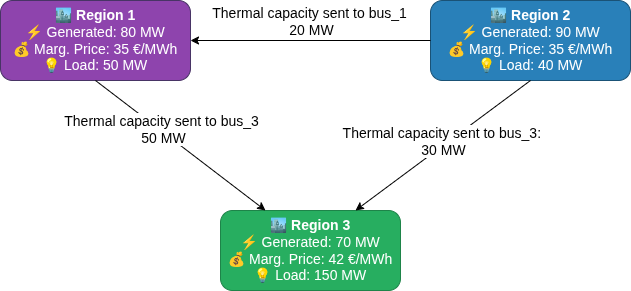

The diagram above was exported from draw.io. Its source (the exported page's mxGraphModel, read from the mxfile embedded in the PNG):
<mxGraphModel dx="1665" dy="824" grid="1" gridSize="10" guides="1" tooltips="1" connect="1" arrows="1" fold="1" page="1" pageScale="1" pageWidth="850" pageHeight="1100" math="0" shadow="0">
  <root>
    <mxCell id="0" />
    <mxCell id="1" parent="0" />
    <mxCell id="2" value="&lt;b&gt;🏙 Region 1&lt;/b&gt;&lt;br&gt;⚡ Generated: 80 MW&lt;br&gt;💰 Marg. Price: 35 €/MWh&lt;br&gt;💡 Load: 50 MW" style="rounded=1;whiteSpace=wrap;html=1;fillColor=#8E44AD;strokeColor=#483465;fontColor=#FFFFFF;align=center;fontSize=14;" parent="1" vertex="1">
      <mxGeometry x="90" y="90" width="190" height="80" as="geometry" />
    </mxCell>
    <mxCell id="3" value="&lt;b&gt;🏙 Region 2&lt;/b&gt;&lt;br&gt;⚡ Generated: 90 MW&lt;br&gt;💰 Marg. Price: 35 €/MWh&lt;br&gt;💡 Load: 40 MW" style="rounded=1;whiteSpace=wrap;html=1;fillColor=#2980B9;strokeColor=#1A5276;fontColor=#FFFFFF;align=center;fontSize=14;" parent="1" vertex="1">
      <mxGeometry x="520" y="90" width="200" height="80" as="geometry" />
    </mxCell>
    <mxCell id="4" value="&lt;b&gt;🏙 Region 3&lt;/b&gt;&lt;br&gt;⚡ Generated: 70 MW&lt;br&gt;💰 Marg. Price: 42 €/MWh&lt;br&gt;💡 Load: 150 MW" style="rounded=1;whiteSpace=wrap;html=1;fillColor=#27AE60;strokeColor=#1E8449;fontColor=#FFFFFF;align=center;fontSize=14;" parent="1" vertex="1">
      <mxGeometry x="310" y="300" width="180" height="80" as="geometry" />
    </mxCell>
    <mxCell id="7" style="rounded=0;endArrow=classic;endFill=1;html=1;strokeColor=#000000;exitX=0.5;exitY=1;entryX=0.75;entryY=0;entryDx=0;entryDy=0;" parent="1" source="3" target="4" edge="1">
      <mxGeometry relative="1" as="geometry" />
    </mxCell>
    <mxCell id="U4eSvUKT4R-9kYWHPl_7-16" value="&lt;span style=&quot;background-color: rgb(255, 255, 255);&quot;&gt;&lt;font style=&quot;font-size: 14px;&quot;&gt;Thermal capacity sent to bus_3:&lt;/font&gt;&lt;/span&gt;&lt;span style=&quot;font-size: 12px; background-color: rgb(255, 255, 255);&quot;&gt;&amp;nbsp;&lt;/span&gt;&lt;div&gt;&lt;span style=&quot;background-color: rgb(255, 255, 255);&quot;&gt;&lt;font style=&quot;font-size: 14px;&quot;&gt;30 MW&lt;/font&gt;&lt;/span&gt;&lt;/div&gt;" style="edgeLabel;html=1;align=center;verticalAlign=middle;resizable=0;points=[];" parent="7" vertex="1" connectable="0">
      <mxGeometry x="-0.1351" relative="1" as="geometry">
        <mxPoint x="-12" y="4" as="offset" />
      </mxGeometry>
    </mxCell>
    <mxCell id="NMdnBkSFtKn1Wskrg7I0-9" value="" style="endArrow=classic;html=1;rounded=0;entryX=0.25;entryY=0;entryDx=0;entryDy=0;exitX=0.5;exitY=1;exitDx=0;exitDy=0;" parent="1" source="2" target="4" edge="1">
      <mxGeometry width="50" height="50" relative="1" as="geometry">
        <mxPoint x="120" y="280" as="sourcePoint" />
        <mxPoint x="170" y="230" as="targetPoint" />
      </mxGeometry>
    </mxCell>
    <mxCell id="NMdnBkSFtKn1Wskrg7I0-10" value="&lt;span style=&quot;background-color: rgb(255, 255, 255);&quot;&gt;&lt;font style=&quot;font-size: 14px;&quot;&gt;Thermal capacity sent to bus_3&amp;nbsp;&lt;/font&gt;&lt;/span&gt;&lt;div&gt;&lt;span style=&quot;background-color: rgb(255, 255, 255);&quot;&gt;&lt;font style=&quot;font-size: 14px;&quot;&gt;50 MW&lt;/font&gt;&lt;/span&gt;&lt;/div&gt;" style="edgeLabel;html=1;align=center;verticalAlign=middle;resizable=0;points=[];" parent="NMdnBkSFtKn1Wskrg7I0-9" vertex="1" connectable="0">
      <mxGeometry x="-0.2245" y="2" relative="1" as="geometry">
        <mxPoint as="offset" />
      </mxGeometry>
    </mxCell>
    <mxCell id="ZHwVyxWx9xz-ORZm-dGL-7" value="" style="endArrow=classic;html=1;rounded=0;entryX=1;entryY=0.5;entryDx=0;entryDy=0;exitX=0;exitY=0.5;exitDx=0;exitDy=0;" parent="1" source="3" target="2" edge="1">
      <mxGeometry width="50" height="50" relative="1" as="geometry">
        <mxPoint x="400" y="450" as="sourcePoint" />
        <mxPoint x="450" y="400" as="targetPoint" />
      </mxGeometry>
    </mxCell>
    <mxCell id="ZHwVyxWx9xz-ORZm-dGL-8" value="&lt;font style=&quot;font-size: 14px; color: rgb(0, 0, 0);&quot;&gt;Thermal capacity sent to bus_1&amp;nbsp;&lt;/font&gt;&lt;div style=&quot;color: rgb(127, 140, 141);&quot;&gt;&lt;font style=&quot;color: rgb(0, 0, 0); font-size: 14px;&quot;&gt;20 MW&lt;/font&gt;&lt;/div&gt;" style="edgeLabel;html=1;align=center;verticalAlign=middle;resizable=0;points=[];" parent="ZHwVyxWx9xz-ORZm-dGL-7" vertex="1" connectable="0">
      <mxGeometry x="0.05" y="4" relative="1" as="geometry">
        <mxPoint x="6" y="-24" as="offset" />
      </mxGeometry>
    </mxCell>
  </root>
</mxGraphModel>